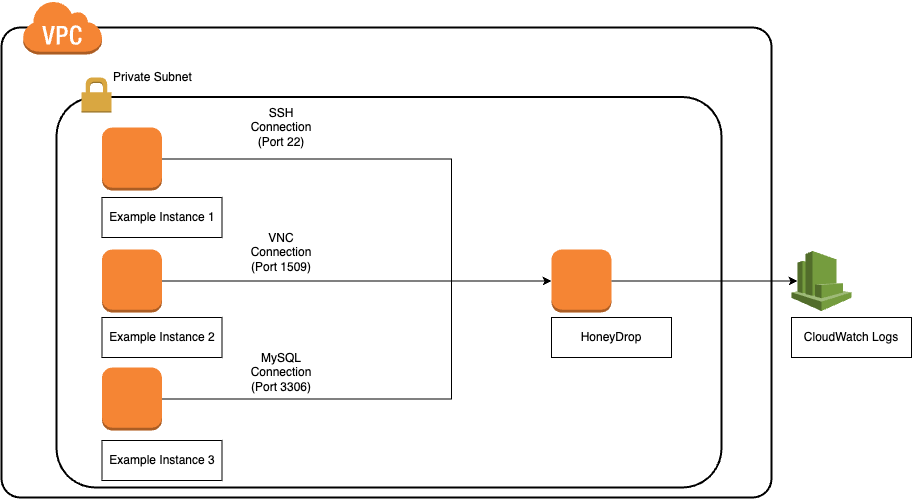

The diagram above was exported from draw.io. Its source (the exported page's mxGraphModel, read from the mxfile embedded in the PNG):
<mxGraphModel dx="954" dy="606" grid="1" gridSize="10" guides="1" tooltips="1" connect="1" arrows="1" fold="1" page="1" pageScale="1" pageWidth="1100" pageHeight="850" background="#ffffff" math="0" shadow="0">
  <root>
    <mxCell id="0" />
    <mxCell id="1" parent="0" />
    <mxCell id="6d17579d09794128-4" value="" style="rounded=1;arcSize=4;dashed=0;strokeColor=#000000;fillColor=none;gradientColor=none;strokeWidth=2;shadow=0;comic=0;fontFamily=Verdana;fontSize=12;fontColor=#000000;html=1;" parent="1" vertex="1">
      <mxGeometry x="190" y="140" width="770" height="470" as="geometry" />
    </mxCell>
    <mxCell id="6d17579d09794128-28" style="edgeStyle=orthogonalEdgeStyle;rounded=0;html=1;labelBackgroundColor=none;strokeWidth=1;fontFamily=Verdana;fontSize=12;" parent="1" edge="1">
      <mxGeometry relative="1" as="geometry">
        <Array as="points">
          <mxPoint x="860" y="574" />
          <mxPoint x="860" y="574" />
        </Array>
        <mxPoint x="762.5" y="574" as="sourcePoint" />
      </mxGeometry>
    </mxCell>
    <mxCell id="6d17579d09794128-29" style="edgeStyle=orthogonalEdgeStyle;rounded=0;html=1;labelBackgroundColor=none;strokeWidth=1;fontFamily=Verdana;fontSize=12;" parent="1" edge="1">
      <mxGeometry relative="1" as="geometry">
        <mxPoint x="716" y="573.5" as="sourcePoint" />
      </mxGeometry>
    </mxCell>
    <mxCell id="6d17579d09794128-36" style="edgeStyle=orthogonalEdgeStyle;rounded=0;html=1;labelBackgroundColor=none;strokeWidth=1;fontFamily=Verdana;fontSize=12;" parent="1" edge="1">
      <mxGeometry relative="1" as="geometry">
        <mxPoint x="449" y="573.5" as="sourcePoint" />
      </mxGeometry>
    </mxCell>
    <mxCell id="6d17579d09794128-30" style="edgeStyle=orthogonalEdgeStyle;rounded=0;html=1;labelBackgroundColor=none;strokeWidth=1;fontFamily=Verdana;fontSize=12;" parent="1" edge="1">
      <mxGeometry relative="1" as="geometry">
        <mxPoint x="580" y="573.5" as="sourcePoint" />
      </mxGeometry>
    </mxCell>
    <mxCell id="jfKH6r1La6HG0Xw_OyZM-2" value="" style="outlineConnect=0;dashed=0;verticalLabelPosition=bottom;verticalAlign=top;align=center;html=1;shape=mxgraph.aws3.virtual_private_cloud;fillColor=#F58534;gradientColor=none;" parent="1" vertex="1">
      <mxGeometry x="211" y="113" width="79.5" height="54" as="geometry" />
    </mxCell>
    <mxCell id="jfKH6r1La6HG0Xw_OyZM-6" value="" style="rounded=1;arcSize=10;dashed=0;strokeColor=#000000;fillColor=none;gradientColor=none;strokeWidth=2;" parent="1" vertex="1">
      <mxGeometry x="245" y="209.5" width="665" height="390.5" as="geometry" />
    </mxCell>
    <mxCell id="jfKH6r1La6HG0Xw_OyZM-7" value="" style="dashed=0;html=1;shape=mxgraph.aws3.permissions;fillColor=#D9A741;gradientColor=none;dashed=0;" parent="1" vertex="1">
      <mxGeometry x="270" y="190" width="30" height="35" as="geometry" />
    </mxCell>
    <mxCell id="jfKH6r1La6HG0Xw_OyZM-14" value="Private&amp;nbsp;Subnet&lt;br&gt;" style="text;html=1;resizable=0;points=[];autosize=1;align=left;verticalAlign=top;spacingTop=-4;" parent="1" vertex="1">
      <mxGeometry x="300" y="180" width="90" height="20" as="geometry" />
    </mxCell>
    <mxCell id="hSlcLzgSKgP9PMXNUdIq-1" value="" style="outlineConnect=0;dashed=0;verticalLabelPosition=bottom;verticalAlign=top;align=center;html=1;shape=mxgraph.aws3.instance;fillColor=#F58534;gradientColor=none;" parent="1" vertex="1">
      <mxGeometry x="740" y="362" width="60" height="63" as="geometry" />
    </mxCell>
    <mxCell id="hSlcLzgSKgP9PMXNUdIq-3" value="" style="outlineConnect=0;dashed=0;verticalLabelPosition=bottom;verticalAlign=top;align=center;html=1;shape=mxgraph.aws3.instance;fillColor=#F58534;gradientColor=none;" parent="1" vertex="1">
      <mxGeometry x="290.5" y="480" width="60" height="63" as="geometry" />
    </mxCell>
    <mxCell id="hSlcLzgSKgP9PMXNUdIq-12" style="edgeStyle=orthogonalEdgeStyle;rounded=0;orthogonalLoop=1;jettySize=auto;html=1;exitX=1;exitY=0.5;exitDx=0;exitDy=0;exitPerimeter=0;" parent="1" source="hSlcLzgSKgP9PMXNUdIq-4" target="hSlcLzgSKgP9PMXNUdIq-1" edge="1">
      <mxGeometry relative="1" as="geometry" />
    </mxCell>
    <mxCell id="hSlcLzgSKgP9PMXNUdIq-4" value="" style="outlineConnect=0;dashed=0;verticalLabelPosition=bottom;verticalAlign=top;align=center;html=1;shape=mxgraph.aws3.instance;fillColor=#F58534;gradientColor=none;" parent="1" vertex="1">
      <mxGeometry x="290.5" y="362" width="60" height="63" as="geometry" />
    </mxCell>
    <mxCell id="hSlcLzgSKgP9PMXNUdIq-5" value="" style="outlineConnect=0;dashed=0;verticalLabelPosition=bottom;verticalAlign=top;align=center;html=1;shape=mxgraph.aws3.instance;fillColor=#F58534;gradientColor=none;" parent="1" vertex="1">
      <mxGeometry x="290.5" y="240" width="60" height="63" as="geometry" />
    </mxCell>
    <mxCell id="hSlcLzgSKgP9PMXNUdIq-6" value="Example Instance 3" style="fontStyle=0;html=1;whiteSpace=wrap;" parent="1" vertex="1">
      <mxGeometry x="290.5" y="553" width="120" height="40" as="geometry" />
    </mxCell>
    <mxCell id="hSlcLzgSKgP9PMXNUdIq-8" value="Example Instance 2" style="fontStyle=0;html=1;whiteSpace=wrap;" parent="1" vertex="1">
      <mxGeometry x="290.5" y="430" width="120" height="40" as="geometry" />
    </mxCell>
    <mxCell id="hSlcLzgSKgP9PMXNUdIq-9" value="Example Instance 1" style="fontStyle=0;html=1;whiteSpace=wrap;" parent="1" vertex="1">
      <mxGeometry x="290.5" y="310" width="120" height="40" as="geometry" />
    </mxCell>
    <mxCell id="hSlcLzgSKgP9PMXNUdIq-10" value="HoneyDrop" style="fontStyle=0;html=1;whiteSpace=wrap;" parent="1" vertex="1">
      <mxGeometry x="740" y="430" width="120" height="40" as="geometry" />
    </mxCell>
    <mxCell id="hSlcLzgSKgP9PMXNUdIq-11" style="edgeStyle=orthogonalEdgeStyle;rounded=0;orthogonalLoop=1;jettySize=auto;html=1;exitX=1;exitY=0.5;exitDx=0;exitDy=0;exitPerimeter=0;entryX=0;entryY=0.5;entryDx=0;entryDy=0;entryPerimeter=0;" parent="1" source="hSlcLzgSKgP9PMXNUdIq-5" target="hSlcLzgSKgP9PMXNUdIq-1" edge="1">
      <mxGeometry relative="1" as="geometry">
        <Array as="points">
          <mxPoint x="640" y="272" />
          <mxPoint x="640" y="394" />
        </Array>
      </mxGeometry>
    </mxCell>
    <mxCell id="hSlcLzgSKgP9PMXNUdIq-14" style="edgeStyle=orthogonalEdgeStyle;rounded=0;orthogonalLoop=1;jettySize=auto;html=1;exitX=1;exitY=0.5;exitDx=0;exitDy=0;exitPerimeter=0;entryX=0;entryY=0.5;entryDx=0;entryDy=0;entryPerimeter=0;" parent="1" source="hSlcLzgSKgP9PMXNUdIq-3" target="hSlcLzgSKgP9PMXNUdIq-1" edge="1">
      <mxGeometry relative="1" as="geometry">
        <Array as="points">
          <mxPoint x="640" y="512" />
          <mxPoint x="640" y="394" />
        </Array>
      </mxGeometry>
    </mxCell>
    <mxCell id="hSlcLzgSKgP9PMXNUdIq-16" value="SSH Connection (Port 22)" style="text;html=1;align=center;verticalAlign=middle;whiteSpace=wrap;rounded=0;" parent="1" vertex="1">
      <mxGeometry x="440" y="225" width="60" height="30" as="geometry" />
    </mxCell>
    <mxCell id="hSlcLzgSKgP9PMXNUdIq-17" value="VNC Connection (Port 1509&lt;span style=&quot;background-color: initial;&quot;&gt;)&lt;/span&gt;" style="text;html=1;align=center;verticalAlign=middle;whiteSpace=wrap;rounded=0;" parent="1" vertex="1">
      <mxGeometry x="440" y="350" width="60" height="30" as="geometry" />
    </mxCell>
    <mxCell id="hSlcLzgSKgP9PMXNUdIq-18" value="MySQL Connection (Port 3306&lt;span style=&quot;background-color: initial;&quot;&gt;)&lt;/span&gt;" style="text;html=1;align=center;verticalAlign=middle;whiteSpace=wrap;rounded=0;" parent="1" vertex="1">
      <mxGeometry x="440" y="470" width="60" height="30" as="geometry" />
    </mxCell>
    <mxCell id="hSlcLzgSKgP9PMXNUdIq-19" value="" style="outlineConnect=0;dashed=0;verticalLabelPosition=bottom;verticalAlign=top;align=center;html=1;shape=mxgraph.aws3.cloudwatch;fillColor=#759C3E;gradientColor=none;" parent="1" vertex="1">
      <mxGeometry x="980" y="363.5" width="60" height="60" as="geometry" />
    </mxCell>
    <mxCell id="hSlcLzgSKgP9PMXNUdIq-20" value="CloudWatch Logs" style="fontStyle=0;html=1;whiteSpace=wrap;" parent="1" vertex="1">
      <mxGeometry x="980" y="430" width="120" height="40" as="geometry" />
    </mxCell>
    <mxCell id="hSlcLzgSKgP9PMXNUdIq-21" style="edgeStyle=orthogonalEdgeStyle;rounded=0;orthogonalLoop=1;jettySize=auto;html=1;exitX=1;exitY=0.5;exitDx=0;exitDy=0;exitPerimeter=0;entryX=0.1;entryY=0.5;entryDx=0;entryDy=0;entryPerimeter=0;" parent="1" source="hSlcLzgSKgP9PMXNUdIq-1" target="hSlcLzgSKgP9PMXNUdIq-19" edge="1">
      <mxGeometry relative="1" as="geometry" />
    </mxCell>
  </root>
</mxGraphModel>